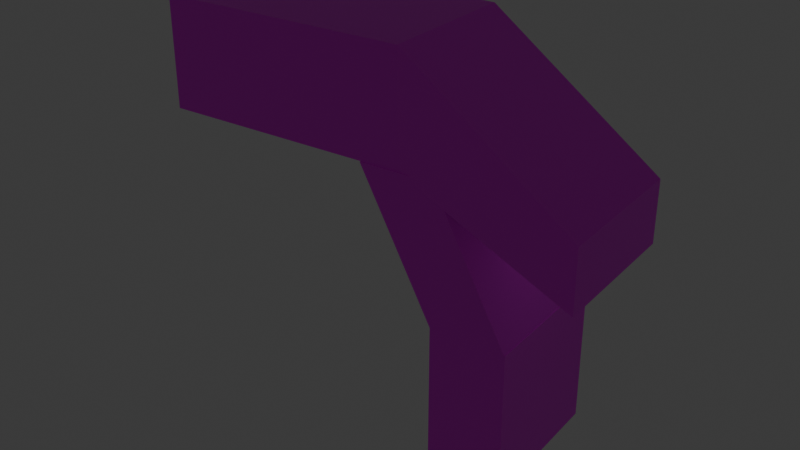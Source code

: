 # Source: another_wep.blend  (saved by Blender 4.5.90; exported with 4.5.12 LTS)
import bpy
from mathutils import Matrix  # noqa: F401  (used for matrix-valued properties, if any)

bpy.ops.wm.read_factory_settings(use_empty=True)
scene = bpy.context.scene
scene.name = 'Scene'

# ---- collections
col_collection = bpy.data.collections.new('Collection'); scene.collection.children.link(col_collection)

# ---- images (referenced by path relative to the original .blend; pixels are not part of the script)
import os
ASSET_DIR = os.environ.get("B2B_ASSET_DIR", "")  # directory of the original .blend (textures are referenced by path, not embedded)
HERE = os.path.dirname(os.path.abspath(__file__))  # packed textures are extracted next to this script under _unpacked/

def load_image(name, relpath, width, height, colorspace="sRGB"):
    """Load a texture the original file referenced (path relative to the .blend, or extracted next to this script)."""
    p = next((c for c in (os.path.join(HERE, relpath), os.path.join(ASSET_DIR, relpath)) if relpath and os.path.exists(c)), "")
    if p:
        img = bpy.data.images.load(p, check_existing=True)
        img.name = name
    else:  # same state as the original file: an image datablock whose file is absent (Cycles renders it pink)
        img = bpy.data.images.new(name, width, height)
        img.source = "FILE"
        img.filepath = "//" + (relpath or name)
    img.colorspace_settings.name = colorspace
    return img
img_material_base_color = load_image('Material Base Color', 'wep.png', 1024, 1024, 'sRGB')

# ---- materials (node trees are filled in below, after node groups)
mat_material = bpy.data.materials.new('Material')
mat_material.alpha_threshold = 0.0
mat_material.roughness = 0.5
mat_material.line_color = (0.0, 0.0, 0.0, 1.0)

# ---- material node trees
mat_material.use_nodes = True; mat_material.node_tree.nodes.clear()
_N = mat_material.node_tree.nodes; _L = mat_material.node_tree.links
n0 = _N.new('ShaderNodeOutputMaterial'); n0.name = 'Material Output'; n0.location = (200, 100)
n1 = _N.new('ShaderNodeBsdfPrincipled'); n1.name = 'Principled BSDF'; n1.location = (-200, 100)
n1.inputs[3].default_value = 1.45
n2 = _N.new('ShaderNodeTexImage'); n2.name = 'Image Texture'; n2.location = (-490, 71)
n2.image = img_material_base_color
_L.new(n1.outputs[0], n0.inputs[0])
_L.new(n2.outputs[0], n1.inputs[0])
n0.is_active_output = True

# ---- world
world_world = bpy.data.worlds.new('World'); scene.world = world_world
world_world.use_nodes = True; world_world.node_tree.nodes.clear()
_N = world_world.node_tree.nodes; _L = world_world.node_tree.links
n0 = _N.new('ShaderNodeOutputWorld'); n0.name = 'World Output'; n0.location = (200, 100)
n1 = _N.new('ShaderNodeBackground'); n1.name = 'Background'; n1.location = (-200, 100)
n1.inputs[0].default_value = (0.05088, 0.05088, 0.05088, 1.0)
_L.new(n1.outputs[0], n0.inputs[0])
n0.is_active_output = True
world_world.color = (0.05088, 0.05088, 0.05088)
world_world.sun_shadow_jitter_overblur = 0.0

# ---- lights
light_light = bpy.data.lights.new('Light', 'POINT')
light_light.energy = 1000.0
light_light.shadow_soft_size = 0.1

# ---- meshes
me_cube = bpy.data.meshes.new('Cube')
me_cube.from_pydata([(1.0, 1.0, 1.0), (1.0, 1.0, -0.01586), (1.0, -1.0, 1.0), (1.0, -1.0, -0.01586), (-1.0, 1.0, 1.0), (-1.0, 1.0, -0.01586), (-1.0, -1.0, 1.0), (-1.0, -1.0, -0.01586), (-1.0, 0.0, -0.01586), (0.0, 1.0, -0.01586), (1.0, 1.0, 0.0), (-1.0, -1.0, 0.0), (1.0, -1.0, 0.0), (-1.0, 1.0, 0.0), (0.0, -1.0, 1.0), (1.0, 0.0, 1.0), (0.0, -1.0, -0.01586), (-1.0, 0.0, 1.0), (0.0, 1.0, 1.0), (1.0, 0.0, -0.01586), (0.0, 1.0, 0.0), (1.0, 0.0, 0.0), (0.0, 0.0, -0.01586), (-1.0, 0.0, 0.0), (0.0, -1.0, 0.0), (0.0, 0.0, 1.0), (0.0, 2.858, 1.984), (1.0, 2.858, 1.984), (1.0, 2.858, 0.9841), (-1.0, 2.858, 1.984), (-1.0, 2.858, 0.9841), (0.0, 2.858, 0.9841), (0.5, 2.858, 1.984), (1.0, 2.858, 1.484), (-1.0, 2.858, 1.484), (-0.5, 2.858, 1.984), (0.5, 2.858, 0.9841), (-0.5, 2.858, 0.9841), (0.0, 2.858, 1.484), (-0.5, 2.858, 1.484), (0.5, 2.858, 1.484)], [], [(25, 17, 6, 14), (24, 14, 6, 11), (23, 17, 4, 13), (22, 19, 3, 16), (21, 15, 2, 12), (0, 10, 28, 33, 27), (9, 20, 10, 1), (5, 13, 20, 9), (20, 13, 30, 37, 31), (19, 21, 12, 3), (1, 10, 21, 19), (10, 0, 15, 21), (8, 22, 16, 7), (5, 9, 22, 8), (9, 1, 19, 22), (8, 23, 13, 5), (7, 11, 23, 8), (11, 6, 17, 23), (16, 24, 11, 7), (3, 12, 24, 16), (12, 2, 14, 24), (15, 25, 14, 2), (0, 18, 25, 15), (18, 4, 17, 25), (40, 32, 27, 33), (39, 35, 26, 38), (18, 0, 27, 32, 26), (13, 4, 29, 34, 30), (10, 20, 31, 36, 28), (4, 18, 26, 35, 29), (37, 39, 38, 31), (30, 34, 39, 37), (34, 29, 35, 39), (36, 40, 33, 28), (31, 38, 40, 36), (38, 26, 32, 40)])
_uv = me_cube.uv_layers.new(name='UVMap')
_uv.uv.foreach_set('vector', [0.75, 0.625, 0.875, 0.625, 0.875, 0.75, 0.75, 0.75, 0.5, 0.875, 0.625, 0.875, 0.625, 1.0, 0.5, 1.0, 0.5, 0.125, 0.625, 0.125, 0.625, 0.25, 0.5, 0.25, 0.25, 0.625, 0.375, 0.625, 0.375, 0.75, 0.25, 0.75, 0.5, 0.625, 0.625, 0.625, 0.625, 0.75, 0.5, 0.75, 0.625, 0.5, 0.5, 0.5, 0.5, 0.5, 0.5625, 0.5, 0.625, 0.5, 0.375, 0.375, 0.5, 0.375, 0.5, 0.5, 0.375, 0.5, 0.375, 0.25, 0.5, 0.25, 0.5, 0.375, 0.375, 0.375, 0.5, 0.375, 0.5, 0.25, 0.5, 0.25, 0.5, 0.3125, 0.5, 0.375, 0.375, 0.625, 0.5, 0.625, 0.5, 0.75, 0.375, 0.75, 0.375, 0.5, 0.5, 0.5, 0.5, 0.625, 0.375, 0.625, 0.5, 0.5, 0.625, 0.5, 0.625, 0.625, 0.5, 0.625, 0.125, 0.625, 0.25, 0.625, 0.25, 0.75, 0.125, 0.75, 0.125, 0.5, 0.25, 0.5, 0.25, 0.625, 0.125, 0.625, 0.25, 0.5, 0.375, 0.5, 0.375, 0.625, 0.25, 0.625, 0.375, 0.125, 0.5, 0.125, 0.5, 0.25, 0.375, 0.25, 0.375, 0.0, 0.5, 0.0, 0.5, 0.125, 0.375, 0.125, 0.5, 0.0, 0.625, 0.0, 0.625, 0.125, 0.5, 0.125, 0.375, 0.875, 0.5, 0.875, 0.5, 1.0, 0.375, 1.0, 0.375, 0.75, 0.5, 0.75, 0.5, 0.875, 0.375, 0.875, 0.5, 0.75, 0.625, 0.75, 0.625, 0.875, 0.5, 0.875, 0.625, 0.625, 0.75, 0.625, 0.75, 0.75, 0.625, 0.75, 0.625, 0.5, 0.75, 0.5, 0.75, 0.625, 0.625, 0.625, 0.75, 0.5, 0.875, 0.5, 0.875, 0.625, 0.75, 0.625, 0.5625, 0.4375, 0.625, 0.4375, 0.625, 0.5, 0.5625, 0.5, 0.5625, 0.3125, 0.625, 0.3125, 0.625, 0.375, 0.5625, 0.375, 0.75, 0.5, 0.625, 0.5, 0.625, 0.5, 0.6875, 0.5, 0.75, 0.5, 0.5, 0.25, 0.625, 0.25, 0.625, 0.25, 0.5625, 0.25, 0.5, 0.25, 0.5, 0.5, 0.5, 0.375, 0.5, 0.375, 0.5, 0.4375, 0.5, 0.5, 0.875, 0.5, 0.75, 0.5, 0.75, 0.5, 0.8125, 0.5, 0.875, 0.5, 0.5, 0.3125, 0.5625, 0.3125, 0.5625, 0.375, 0.5, 0.375, 0.5, 0.25, 0.5625, 0.25, 0.5625, 0.3125, 0.5, 0.3125, 0.5625, 0.25, 0.625, 0.25, 0.625, 0.3125, 0.5625, 0.3125, 0.5, 0.4375, 0.5625, 0.4375, 0.5625, 0.5, 0.5, 0.5, 0.5, 0.375, 0.5625, 0.375, 0.5625, 0.4375, 0.5, 0.4375, 0.5625, 0.375, 0.625, 0.375, 0.625, 0.4375, 0.5625, 0.4375])
me_cube.materials.append(mat_material)
me_cube.use_mirror_vertex_groups = False
me_cube.update()
me_cube_001 = bpy.data.meshes.new('Cube.001')
me_cube_001.from_pydata([(-0.7428, 1.943, -0.9053), (-0.7428, 2.761, -0.9053), (1.231, 1.943, -0.9053), (1.231, 2.761, -0.9053), (-0.9942, 2.858, 4.86), (-0.9942, 4.323, 4.86), (0.9794, 2.858, 4.86), (0.9794, 4.323, 4.86), (0.244, 1.943, -0.9053), (-0.7428, 2.352, -0.9053), (0.244, 2.761, -0.9053), (1.231, 2.352, -0.9053), (0.9794, 2.858, 1.473), (0.9794, 4.323, 1.473), (0.9794, 3.267, 4.86), (-0.007443, 2.858, 4.86), (-0.007443, 4.323, 4.86), (-0.9942, 3.267, 4.86), (-0.9942, 2.858, 1.473), (-0.9942, 4.323, 1.473), (-0.007443, 4.323, 1.473), (-0.007443, 2.858, 1.473), (-0.9942, 3.267, 1.473), (0.9794, 3.267, 1.473), (0.244, 2.352, -0.9053), (0.9794, 3.063, 4.86), (0.486, 2.858, 4.86), (-0.5008, 4.323, 4.86), (-0.9942, 3.063, 4.86), (0.9794, 4.119, 4.86), (-0.5008, 2.858, 4.86), (0.486, 4.323, 4.86), (-0.9942, 4.119, 4.86), (-0.5008, 3.267, 1.714), (0.486, 3.267, 1.714), (-0.007443, 3.063, 1.714), (-0.007443, 4.119, 1.714), (0.486, 4.119, 1.714), (0.486, 3.063, 1.714), (-0.5008, 3.063, 1.714), (-0.5008, 4.119, 1.714), (0.2393, 4.119, 1.714), (0.486, 3.693, 1.714), (0.2393, 3.063, 1.714), (0.486, 3.165, 1.714), (-0.2541, 3.063, 1.714), (-0.5008, 3.165, 1.714), (-0.2541, 4.119, 1.714), (-0.5008, 3.693, 1.714), (-0.007443, 3.533, 4.403), (0.0234, 3.48, 4.403), (0.0234, 3.533, 4.403), (-0.03828, 3.533, 4.403), (0.0234, 3.427, 4.403), (-0.007443, 3.533, 3.627), (0.0234, 3.48, 3.627), (0.0234, 3.533, 3.627), (-0.03828, 3.533, 3.627), (0.0234, 3.427, 3.627)], [], [(24, 10, 3, 11), (23, 13, 7, 29, 14), (40, 27, 5, 32), (22, 19, 1, 9), (21, 15, 30, 4, 18), (20, 10, 1, 19), (16, 20, 19, 5, 27), (7, 13, 20, 16, 31), (13, 3, 10, 20), (8, 21, 18, 0), (2, 12, 21, 8), (12, 6, 26, 15, 21), (18, 22, 9, 0), (4, 28, 17, 22, 18), (17, 32, 5, 19, 22), (39, 46, 33, 17, 28), (37, 31, 16, 36, 41), (12, 23, 14, 25, 6), (2, 11, 23, 12), (11, 3, 13, 23), (8, 24, 11, 2), (0, 9, 24, 8), (9, 1, 10, 24), (14, 29, 37, 42, 34), (29, 7, 31, 37), (26, 38, 43, 35, 15), (6, 25, 38, 26), (25, 14, 34, 44, 38), (30, 39, 28, 4), (15, 35, 45, 39, 30), (33, 48, 40, 32, 17), (36, 16, 27, 40, 47), (49, 52, 57, 54), (51, 49, 54, 56), (50, 51, 56, 55), (53, 50, 55, 58)])
_uv = me_cube_001.uv_layers.new(name='UVMap')
_uv.uv.foreach_set('vector', [0.9024, 0.7627, 0.9444, 0.7627, 0.9444, 0.8641, 0.9024, 0.8641, 0.8339, 0.372, 0.7267, 0.355, 0.7811, 0.01253, 0.8019, 0.01583, 0.8883, 0.02955, 0.1647, 0.97, 0.1647, 0.6463, 0.2154, 0.6463, 0.2154, 0.6486, 0.5945, 0.3733, 0.7017, 0.3563, 0.5814, 0.6226, 0.5399, 0.6292, 0.1288, 0.3625, 0.1139, 0.0169, 0.1645, 0.01471, 0.2152, 0.01253, 0.2301, 0.3581, 0.3565, 0.3641, 0.3719, 0.5989, 0.2706, 0.5944, 0.2552, 0.3596, 0.3719, 0.01704, 0.3565, 0.3641, 0.2552, 0.3596, 0.2706, 0.01253, 0.3213, 0.01478, 0.4733, 0.02154, 0.4578, 0.3686, 0.3565, 0.3641, 0.3719, 0.01704, 0.4226, 0.01929, 0.4578, 0.3686, 0.4733, 0.6034, 0.3719, 0.5989, 0.3565, 0.3641, 0.1139, 0.6169, 0.1288, 0.3625, 0.2301, 0.3581, 0.2152, 0.6125, 0.01253, 0.6212, 0.02743, 0.3669, 0.1288, 0.3625, 0.1139, 0.6169, 0.02743, 0.3669, 0.01253, 0.02127, 0.0632, 0.01908, 0.1139, 0.0169, 0.1288, 0.3625, 0.553, 0.3799, 0.5945, 0.3733, 0.5399, 0.6292, 0.4983, 0.6358, 0.4983, 0.03616, 0.5191, 0.03286, 0.5399, 0.02956, 0.5945, 0.3733, 0.553, 0.3799, 0.5399, 0.02956, 0.6263, 0.01583, 0.647, 0.01253, 0.7017, 0.3563, 0.5945, 0.3733, 0.6069, 0.9875, 0.5964, 0.9875, 0.5859, 0.9875, 0.5859, 0.6609, 0.6069, 0.6609, 0.06325, 0.97, 0.06325, 0.6463, 0.114, 0.6463, 0.114, 0.97, 0.08861, 0.97, 0.8754, 0.3786, 0.8339, 0.372, 0.8883, 0.02955, 0.9091, 0.03285, 0.9298, 0.03615, 0.9298, 0.6362, 0.8883, 0.6296, 0.8339, 0.372, 0.8754, 0.3786, 0.8883, 0.6296, 0.8468, 0.623, 0.7267, 0.355, 0.8339, 0.372, 0.8603, 0.7627, 0.9024, 0.7627, 0.9024, 0.8641, 0.8603, 0.8641, 0.8603, 0.6612, 0.9024, 0.6612, 0.9024, 0.7627, 0.8603, 0.7627, 0.9024, 0.6612, 0.9444, 0.6612, 0.9444, 0.7627, 0.9024, 0.7627, 0.7477, 0.6612, 0.8353, 0.6612, 0.8353, 0.9853, 0.7915, 0.9853, 0.7477, 0.9853, 0.01253, 0.6486, 0.01253, 0.6463, 0.06325, 0.6463, 0.06325, 0.97, 0.4073, 0.6285, 0.4073, 0.9526, 0.382, 0.9526, 0.3566, 0.9526, 0.3566, 0.6285, 0.458, 0.6285, 0.458, 0.6298, 0.4073, 0.9526, 0.4073, 0.6285, 0.7267, 0.6612, 0.7477, 0.6612, 0.7477, 0.9853, 0.7372, 0.9853, 0.7267, 0.9853, 0.3059, 0.6285, 0.3059, 0.9526, 0.2552, 0.6298, 0.2552, 0.6285, 0.3566, 0.6285, 0.3566, 0.9526, 0.3312, 0.9526, 0.3059, 0.9526, 0.3059, 0.6285, 0.5859, 0.9875, 0.5421, 0.9875, 0.4983, 0.9875, 0.4983, 0.6609, 0.5859, 0.6609, 0.114, 0.97, 0.114, 0.6463, 0.1647, 0.6463, 0.1647, 0.97, 0.1393, 0.97, 0.6711, 0.6609, 0.6743, 0.6609, 0.6743, 0.7402, 0.6711, 0.7402, 0.6679, 0.6609, 0.6711, 0.6609, 0.6711, 0.7402, 0.6679, 0.7402, 0.6374, 0.6609, 0.6429, 0.6609, 0.6429, 0.7406, 0.6374, 0.7406, 0.6319, 0.6609, 0.6374, 0.6609, 0.6374, 0.7406, 0.6319, 0.7406])
me_cube_001.materials.append(mat_material)
me_cube_001.use_mirror_vertex_groups = False
me_cube_001.update()
me_cube_002 = bpy.data.meshes.new('Cube.002')
me_cube_002.from_pydata([(-0.007443, 3.267, 5.053), (-0.5008, 3.267, 1.714), (0.486, 3.267, 1.714), (-0.007443, 3.063, 1.714), (-0.007443, 4.119, 1.714), (0.486, 4.119, 1.714), (0.486, 3.063, 1.714), (-0.5008, 3.063, 1.714), (-0.5008, 4.119, 1.714), (0.2393, 3.267, 5.053), (-0.007443, 3.693, 5.053), (-0.2541, 3.267, 5.053), (-0.007443, 3.165, 1.714), (0.2393, 4.119, 1.714), (0.486, 3.693, 1.714), (0.2393, 3.063, 1.714), (0.486, 3.165, 1.714), (-0.2541, 3.063, 1.714), (-0.5008, 3.165, 1.714), (-0.2541, 4.119, 1.714), (-0.5008, 3.693, 1.714), (-0.2541, 3.693, 5.053), (-0.2541, 3.165, 1.714), (0.2393, 3.693, 5.053), (0.2393, 3.165, 1.714), (0.1159, 3.267, 5.053), (-0.1308, 3.267, 5.053), (-0.1308, 3.693, 5.053), (-0.2541, 3.48, 5.053), (0.1159, 3.693, 5.053), (0.2393, 3.48, 5.053), (0.1159, 3.48, 5.053), (-0.1308, 3.48, 5.053), (0.05423, 3.267, 5.053), (-0.007443, 3.374, 4.403), (0.05423, 3.693, 5.053), (-0.007443, 3.586, 4.403), (-0.06912, 3.267, 5.053), (-0.06912, 3.693, 5.053), (0.05423, 3.48, 4.403), (0.1159, 3.374, 5.053), (0.1159, 3.586, 5.053), (-0.06912, 3.48, 4.403), (-0.1308, 3.374, 5.053), (-0.1308, 3.586, 5.053), (-0.06912, 3.586, 4.403), (-0.06912, 3.374, 4.403), (0.05423, 3.374, 4.403), (0.05423, 3.586, 4.403), (-0.007443, 3.533, 4.403), (0.0234, 3.48, 4.403), (-0.007443, 3.427, 4.403), (-0.03828, 3.48, 4.403), (-0.03828, 3.586, 4.403), (-0.06912, 3.533, 4.403), (-0.03828, 3.374, 4.403), (-0.06912, 3.427, 4.403), (0.0234, 3.374, 4.403), (0.05423, 3.427, 4.403), (0.0234, 3.586, 4.403), (0.05423, 3.533, 4.403), (0.0234, 3.533, 4.403), (-0.03828, 3.427, 4.403), (-0.03828, 3.533, 4.403), (0.0234, 3.427, 4.403), (-0.007443, 3.533, 3.627), (-0.007443, 3.48, 3.627), (0.0234, 3.48, 3.627), (-0.007443, 3.427, 3.627), (-0.03828, 3.48, 3.627), (0.0234, 3.533, 3.627), (-0.03828, 3.427, 3.627), (-0.03828, 3.533, 3.627), (0.0234, 3.427, 3.627)], [], [(24, 9, 25, 33, 0, 12), (23, 13, 4, 10, 35, 29), (22, 11, 1, 18), (21, 19, 8, 20), (11, 28, 21, 20, 1), (32, 44, 27, 21, 28), (10, 4, 19, 21, 27, 38), (17, 22, 18, 7), (3, 12, 22, 17), (12, 0, 37, 26, 11, 22), (48, 35, 10, 36, 59), (2, 14, 23, 30, 9), (14, 5, 13, 23), (15, 24, 12, 3), (6, 16, 24, 15), (16, 2, 9, 24), (9, 30, 31, 40, 25), (30, 23, 29, 41, 31), (26, 43, 32, 28, 11), (46, 56, 42, 32, 43), (45, 38, 27, 44), (42, 54, 45, 44, 32), (63, 53, 45, 54), (36, 10, 38, 45, 53), (37, 46, 43, 26), (0, 34, 55, 46, 37), (62, 52, 42, 56), (33, 47, 57, 34, 0), (25, 40, 47, 33), (40, 31, 39, 58, 47), (61, 59, 36, 49), (31, 41, 48, 60, 39), (41, 29, 35, 48), (39, 60, 61, 50), (60, 48, 59, 61), (55, 62, 56, 46), (34, 51, 62, 55), (52, 63, 54, 42), (49, 36, 53, 63), (57, 64, 51, 34), (47, 58, 64, 57), (58, 39, 50, 64), (73, 67, 66, 68), (67, 70, 65, 66), (68, 66, 69, 71), (66, 65, 72, 69), (52, 62, 71, 69), (62, 51, 68, 71), (51, 64, 73, 68), (63, 52, 69, 72)])
_uv = me_cube_002.uv_layers.new(name='UVMap')
_uv.uv.foreach_set('vector', [0.4688, 0.5938, 0.5, 0.5938, 0.5, 0.6094, 0.5, 0.6172, 0.5, 0.625, 0.4688, 0.625, 0.5312, 0.5938, 0.5625, 0.5938, 0.5625, 0.625, 0.5312, 0.625, 0.5312, 0.6172, 0.5312, 0.6094, 0.4688, 0.6562, 0.5, 0.6562, 0.5, 0.6875, 0.4688, 0.6875, 0.5312, 0.6562, 0.5625, 0.6562, 0.5625, 0.6875, 0.5312, 0.6875, 0.5, 0.6562, 0.5156, 0.6562, 0.5312, 0.6562, 0.5312, 0.6875, 0.5, 0.6875, 0.5156, 0.6406, 0.5234, 0.6406, 0.5312, 0.6406, 0.5312, 0.6562, 0.5156, 0.6562, 0.5312, 0.625, 0.5625, 0.625, 0.5625, 0.6562, 0.5312, 0.6562, 0.5312, 0.6406, 0.5312, 0.6328, 0.4375, 0.6562, 0.4688, 0.6562, 0.4688, 0.6875, 0.4375, 0.6875, 0.4375, 0.625, 0.4688, 0.625, 0.4688, 0.6562, 0.4375, 0.6562, 0.4688, 0.625, 0.5, 0.625, 0.5, 0.6328, 0.5, 0.6406, 0.5, 0.6562, 0.4688, 0.6562, 0.5234, 0.6172, 0.5312, 0.6172, 0.5312, 0.625, 0.5234, 0.625, 0.5234, 0.6211, 0.5, 0.5625, 0.5312, 0.5625, 0.5312, 0.5938, 0.5156, 0.5938, 0.5, 0.5938, 0.5312, 0.5625, 0.5625, 0.5625, 0.5625, 0.5938, 0.5312, 0.5938, 0.4375, 0.5938, 0.4688, 0.5938, 0.4688, 0.625, 0.4375, 0.625, 0.4375, 0.5625, 0.4688, 0.5625, 0.4688, 0.5938, 0.4375, 0.5938, 0.4688, 0.5625, 0.5, 0.5625, 0.5, 0.5938, 0.4688, 0.5938, 0.5, 0.5938, 0.5156, 0.5938, 0.5156, 0.6094, 0.5078, 0.6094, 0.5, 0.6094, 0.5156, 0.5938, 0.5312, 0.5938, 0.5312, 0.6094, 0.5234, 0.6094, 0.5156, 0.6094, 0.5, 0.6406, 0.5078, 0.6406, 0.5156, 0.6406, 0.5156, 0.6562, 0.5, 0.6562, 0.5078, 0.6328, 0.5117, 0.6328, 0.5156, 0.6328, 0.5156, 0.6406, 0.5078, 0.6406, 0.5234, 0.6328, 0.5312, 0.6328, 0.5312, 0.6406, 0.5234, 0.6406, 0.5156, 0.6328, 0.5195, 0.6328, 0.5234, 0.6328, 0.5234, 0.6406, 0.5156, 0.6406, 0.5195, 0.6289, 0.5234, 0.6289, 0.5234, 0.6328, 0.5195, 0.6328, 0.5234, 0.625, 0.5312, 0.625, 0.5312, 0.6328, 0.5234, 0.6328, 0.5234, 0.6289, 0.5, 0.6328, 0.5078, 0.6328, 0.5078, 0.6406, 0.5, 0.6406, 0.5, 0.625, 0.5078, 0.625, 0.5078, 0.6289, 0.5078, 0.6328, 0.5, 0.6328, 0.5117, 0.6289, 0.5156, 0.6289, 0.5156, 0.6328, 0.5117, 0.6328, 0.5, 0.6172, 0.5078, 0.6172, 0.5078, 0.6211, 0.5078, 0.625, 0.5, 0.625, 0.5, 0.6094, 0.5078, 0.6094, 0.5078, 0.6172, 0.5, 0.6172, 0.5078, 0.6094, 0.5156, 0.6094, 0.5156, 0.6172, 0.5117, 0.6172, 0.5078, 0.6172, 0.5195, 0.6211, 0.5234, 0.6211, 0.5234, 0.625, 0.5195, 0.625, 0.5156, 0.6094, 0.5234, 0.6094, 0.5234, 0.6172, 0.5195, 0.6172, 0.5156, 0.6172, 0.5234, 0.6094, 0.5312, 0.6094, 0.5312, 0.6172, 0.5234, 0.6172, 0.5156, 0.6172, 0.5195, 0.6172, 0.5195, 0.6211, 0.5156, 0.6211, 0.5195, 0.6172, 0.5234, 0.6172, 0.5234, 0.6211, 0.5195, 0.6211, 0.5078, 0.6289, 0.5117, 0.6289, 0.5117, 0.6328, 0.5078, 0.6328, 0.5078, 0.625, 0.5117, 0.625, 0.5117, 0.6289, 0.5078, 0.6289, 0.5156, 0.6289, 0.5195, 0.6289, 0.5195, 0.6328, 0.5156, 0.6328, 0.5195, 0.625, 0.5234, 0.625, 0.5234, 0.6289, 0.5195, 0.6289, 0.5078, 0.6211, 0.5117, 0.6211, 0.5117, 0.625, 0.5078, 0.625, 0.5078, 0.6172, 0.5117, 0.6172, 0.5117, 0.6211, 0.5078, 0.6211, 0.5117, 0.6172, 0.5156, 0.6172, 0.5156, 0.6211, 0.5117, 0.6211, 0.5117, 0.6211, 0.5156, 0.6211, 0.5156, 0.625, 0.5117, 0.625, 0.5156, 0.6211, 0.5195, 0.6211, 0.5195, 0.625, 0.5156, 0.625, 0.5117, 0.625, 0.5156, 0.625, 0.5156, 0.6289, 0.5117, 0.6289, 0.5156, 0.625, 0.5195, 0.625, 0.5195, 0.6289, 0.5156, 0.6289, 0.5156, 0.6289, 0.5117, 0.6289, 0.5117, 0.6289, 0.5156, 0.6289, 0.5117, 0.6289, 0.5117, 0.625, 0.5117, 0.625, 0.5117, 0.6289, 0.5117, 0.625, 0.5117, 0.6211, 0.5117, 0.6211, 0.5117, 0.625, 0.5195, 0.6289, 0.5156, 0.6289, 0.5156, 0.6289, 0.5195, 0.6289])
me_cube_002.materials.append(mat_material)
me_cube_002.use_mirror_vertex_groups = False
me_cube_002.update()

# ---- objects
ob_rod_thing = bpy.data.objects.new('rod thing', me_cube)
ob_light = bpy.data.objects.new('Light', light_light)
ob_base = bpy.data.objects.new('base', me_cube_001)
ob_nossle = bpy.data.objects.new('nossle', me_cube_002)

# ---- transforms, parenting, visibility, modifiers, constraints
ob_rod_thing.location = (2.061, 0.5187, 0.6236)
ob_rod_thing.rotation_euler = (1.571, -0.0, 4.789)
ob_rod_thing.lock_rotations_4d = False
ob_rod_thing.empty_display_type = 'ARROWS'
ob_rod_thing.lineart.crease_threshold = 0.0
ob_light.location = (-2.107, 6.388, 3.359)
ob_light.rotation_euler = (-0.8504, -1.275, 6.216)
ob_light.lock_rotations_4d = False
ob_light.empty_display_type = 'ARROWS'
ob_light.color = (0.0, 0.0, 0.0, 0.0)
ob_light.lineart.crease_threshold = 0.0
ob_base.location = (2.061, 0.5187, 0.6236)
ob_base.rotation_euler = (1.571, -0.0, 4.789)
ob_base.lock_rotations_4d = False
ob_base.empty_display_type = 'ARROWS'
ob_base.lineart.crease_threshold = 0.0
ob_nossle.location = (2.061, 0.5187, 0.6236)
ob_nossle.rotation_euler = (1.571, -0.0, 4.789)
ob_nossle.lock_rotations_4d = False
ob_nossle.empty_display_type = 'ARROWS'
ob_nossle.lineart.crease_threshold = 0.0

# ---- collection membership
col_collection.objects.link(ob_rod_thing)
col_collection.objects.link(ob_light)
col_collection.objects.link(ob_base)
col_collection.objects.link(ob_nossle)

# ---- scene / render settings (as saved in the file)
scene.frame_start = 1; scene.frame_end = 250; scene.frame_set(188)
scene.render.engine = 'BLENDER_EEVEE_NEXT'
bpy.context.view_layer.update()

# ---- added for rendering (the .blend has no active camera): camera
cam_auto = bpy.data.cameras.new('AutoCamera')
cam_auto.lens = 50.0
cam_auto.sensor_width = 36.0
cam_auto.clip_end = 1000.0
ob_auto_camera = bpy.data.objects.new('AutoCamera', cam_auto)
scene.collection.objects.link(ob_auto_camera)
ob_auto_camera.location = (7.88672, -9.18889, 8.57796)
ob_auto_camera.rotation_euler = (1.09748, -7.21219e-08, 0.694738)
scene.camera = ob_auto_camera
bpy.context.view_layer.update()
